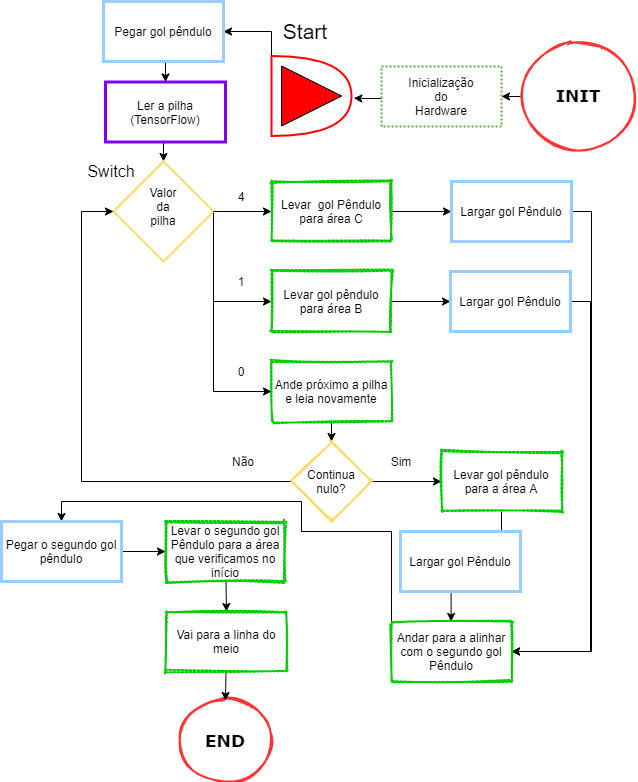

The diagram above was exported from draw.io. Its source (the exported page's mxGraphModel, read from the mxfile embedded in the PNG):
<mxGraphModel dx="1689" dy="964" grid="1" gridSize="10" guides="1" tooltips="1" connect="1" arrows="1" fold="1" page="1" pageScale="1" pageWidth="827" pageHeight="1169" background="#ffffff" math="0" shadow="0">
  <root>
    <mxCell id="WIyWlLk6GJQsqaUBKTNV-0" />
    <mxCell id="WIyWlLk6GJQsqaUBKTNV-1" parent="WIyWlLk6GJQsqaUBKTNV-0" />
    <mxCell id="tG1QVjQFVmwSvfFZzSSC-1" style="edgeStyle=orthogonalEdgeStyle;rounded=0;orthogonalLoop=1;jettySize=auto;html=1;exitX=0;exitY=0.5;exitDx=0;exitDy=0;entryX=1;entryY=0.5;entryDx=0;entryDy=0;" parent="WIyWlLk6GJQsqaUBKTNV-1" source="d_ZK3wFdh2mtp5HFalF2-0" target="d_ZK3wFdh2mtp5HFalF2-2" edge="1">
      <mxGeometry relative="1" as="geometry" />
    </mxCell>
    <mxCell id="d_ZK3wFdh2mtp5HFalF2-0" value="&lt;h2&gt;&lt;font style=&quot;font-size: 17px&quot; face=&quot;Verdana&quot;&gt;INIT&lt;/font&gt;&lt;/h2&gt;" style="ellipse;whiteSpace=wrap;html=1;strokeWidth=2;sketch=1;fillColor=#FFFFFF;strokeColor=#FF3333;fontStyle=1" parent="WIyWlLk6GJQsqaUBKTNV-1" vertex="1">
      <mxGeometry x="769" y="510" width="116" height="110" as="geometry" />
    </mxCell>
    <mxCell id="LV-6j0C4v2rwBsmt4son-0" style="edgeStyle=orthogonalEdgeStyle;rounded=0;orthogonalLoop=1;jettySize=auto;html=1;exitX=0;exitY=0.5;exitDx=0;exitDy=0;entryX=1.029;entryY=0.527;entryDx=0;entryDy=0;entryPerimeter=0;" parent="WIyWlLk6GJQsqaUBKTNV-1" source="d_ZK3wFdh2mtp5HFalF2-2" target="d_ZK3wFdh2mtp5HFalF2-9" edge="1">
      <mxGeometry relative="1" as="geometry">
        <mxPoint x="610" y="530" as="targetPoint" />
        <Array as="points">
          <mxPoint x="630" y="567" />
          <mxPoint x="610" y="567" />
        </Array>
      </mxGeometry>
    </mxCell>
    <mxCell id="d_ZK3wFdh2mtp5HFalF2-2" value="" style="rounded=0;whiteSpace=wrap;html=1;strokeWidth=2;dashed=1;dashPattern=1 1;fillColor=#FFFFFF;strokeColor=#56B33F;" parent="WIyWlLk6GJQsqaUBKTNV-1" vertex="1">
      <mxGeometry x="630" y="535" width="120" height="60" as="geometry" />
    </mxCell>
    <mxCell id="d_ZK3wFdh2mtp5HFalF2-6" value="Inicialização do Hardware" style="text;html=1;strokeColor=none;fillColor=none;align=center;verticalAlign=middle;whiteSpace=wrap;rounded=0;" parent="WIyWlLk6GJQsqaUBKTNV-1" vertex="1">
      <mxGeometry x="670" y="555" width="40" height="20" as="geometry" />
    </mxCell>
    <mxCell id="s1Y65LCWVWbZ4IJCTxWv-12" style="edgeStyle=orthogonalEdgeStyle;rounded=0;orthogonalLoop=1;jettySize=auto;html=1;exitX=0;exitY=0.5;exitDx=0;exitDy=0;exitPerimeter=0;entryX=1;entryY=0.5;entryDx=0;entryDy=0;" parent="WIyWlLk6GJQsqaUBKTNV-1" source="d_ZK3wFdh2mtp5HFalF2-9" target="s1Y65LCWVWbZ4IJCTxWv-10" edge="1">
      <mxGeometry relative="1" as="geometry">
        <Array as="points">
          <mxPoint x="520" y="500" />
        </Array>
        <mxPoint x="490" y="500" as="targetPoint" />
      </mxGeometry>
    </mxCell>
    <mxCell id="d_ZK3wFdh2mtp5HFalF2-9" value="" style="shape=or;whiteSpace=wrap;html=1;strokeColor=#FF0000;strokeWidth=2;" parent="WIyWlLk6GJQsqaUBKTNV-1" vertex="1">
      <mxGeometry x="520" y="524.5" width="80" height="80" as="geometry" />
    </mxCell>
    <mxCell id="d_ZK3wFdh2mtp5HFalF2-17" style="edgeStyle=orthogonalEdgeStyle;rounded=0;orthogonalLoop=1;jettySize=auto;html=1;exitX=0.5;exitY=1;exitDx=0;exitDy=0;entryX=0.5;entryY=0;entryDx=0;entryDy=0;entryPerimeter=0;" parent="WIyWlLk6GJQsqaUBKTNV-1" source="d_ZK3wFdh2mtp5HFalF2-12" target="U54HhAZPSl9pAExkjjws-8" edge="1">
      <mxGeometry relative="1" as="geometry">
        <Array as="points">
          <mxPoint x="412" y="585" />
        </Array>
      </mxGeometry>
    </mxCell>
    <mxCell id="d_ZK3wFdh2mtp5HFalF2-12" value="Ler a pilha (TensorFlow)" style="rounded=0;whiteSpace=wrap;html=1;strokeColor=#7F00FF;strokeWidth=3;" parent="WIyWlLk6GJQsqaUBKTNV-1" vertex="1">
      <mxGeometry x="354" y="550.5" width="120" height="60" as="geometry" />
    </mxCell>
    <mxCell id="d_ZK3wFdh2mtp5HFalF2-23" style="edgeStyle=orthogonalEdgeStyle;rounded=0;orthogonalLoop=1;jettySize=auto;html=1;exitX=1;exitY=0.5;exitDx=0;exitDy=0;exitPerimeter=0;" parent="WIyWlLk6GJQsqaUBKTNV-1" source="U54HhAZPSl9pAExkjjws-8" edge="1">
      <mxGeometry relative="1" as="geometry">
        <mxPoint x="520" y="770" as="targetPoint" />
        <Array as="points">
          <mxPoint x="462" y="760" />
          <mxPoint x="462" y="760" />
        </Array>
      </mxGeometry>
    </mxCell>
    <mxCell id="d_ZK3wFdh2mtp5HFalF2-27" style="edgeStyle=orthogonalEdgeStyle;rounded=0;orthogonalLoop=1;jettySize=auto;html=1;exitX=1;exitY=0.5;exitDx=0;exitDy=0;exitPerimeter=0;" parent="WIyWlLk6GJQsqaUBKTNV-1" source="U54HhAZPSl9pAExkjjws-8" edge="1">
      <mxGeometry relative="1" as="geometry">
        <mxPoint x="520" y="860" as="targetPoint" />
        <Array as="points">
          <mxPoint x="462" y="860" />
        </Array>
      </mxGeometry>
    </mxCell>
    <mxCell id="U54HhAZPSl9pAExkjjws-8" value="" style="strokeWidth=2;html=1;shape=mxgraph.flowchart.decision;whiteSpace=wrap;strokeColor=#FFD966;" parent="WIyWlLk6GJQsqaUBKTNV-1" vertex="1">
      <mxGeometry x="362" y="630" width="100" height="100" as="geometry" />
    </mxCell>
    <mxCell id="U54HhAZPSl9pAExkjjws-9" value="Valor da pilha" style="text;html=1;strokeColor=none;fillColor=none;align=center;verticalAlign=middle;whiteSpace=wrap;rounded=0;" parent="WIyWlLk6GJQsqaUBKTNV-1" vertex="1">
      <mxGeometry x="392" y="665" width="40" height="20" as="geometry" />
    </mxCell>
    <mxCell id="U54HhAZPSl9pAExkjjws-10" value="" style="endArrow=classic;html=1;exitX=1;exitY=0.5;exitDx=0;exitDy=0;exitPerimeter=0;" parent="WIyWlLk6GJQsqaUBKTNV-1" source="U54HhAZPSl9pAExkjjws-8" edge="1">
      <mxGeometry width="50" height="50" relative="1" as="geometry">
        <mxPoint x="390" y="660" as="sourcePoint" />
        <mxPoint x="520" y="680" as="targetPoint" />
      </mxGeometry>
    </mxCell>
    <mxCell id="d_ZK3wFdh2mtp5HFalF2-20" value="4" style="text;html=1;strokeColor=none;fillColor=none;align=center;verticalAlign=middle;whiteSpace=wrap;rounded=0;dashed=1;dashPattern=1 1;sketch=1;" parent="WIyWlLk6GJQsqaUBKTNV-1" vertex="1">
      <mxGeometry x="470" y="655" width="40" height="20" as="geometry" />
    </mxCell>
    <mxCell id="MgrFcL9bi4iaYVfH-vEg-3" style="edgeStyle=orthogonalEdgeStyle;rounded=0;orthogonalLoop=1;jettySize=auto;html=1;exitX=1;exitY=0.5;exitDx=0;exitDy=0;entryX=0;entryY=0.5;entryDx=0;entryDy=0;" parent="WIyWlLk6GJQsqaUBKTNV-1" source="d_ZK3wFdh2mtp5HFalF2-21" target="MgrFcL9bi4iaYVfH-vEg-0" edge="1">
      <mxGeometry relative="1" as="geometry" />
    </mxCell>
    <mxCell id="d_ZK3wFdh2mtp5HFalF2-21" value="Levar&amp;nbsp; gol Pêndulo para área C" style="rounded=0;whiteSpace=wrap;html=1;dashed=1;dashPattern=1 1;sketch=1;strokeWidth=2;fillColor=none;strokeColor=#00CC00;" parent="WIyWlLk6GJQsqaUBKTNV-1" vertex="1">
      <mxGeometry x="520" y="650" width="120" height="60" as="geometry" />
    </mxCell>
    <mxCell id="MgrFcL9bi4iaYVfH-vEg-5" style="edgeStyle=orthogonalEdgeStyle;rounded=0;orthogonalLoop=1;jettySize=auto;html=1;exitX=1;exitY=0.5;exitDx=0;exitDy=0;entryX=0;entryY=0.5;entryDx=0;entryDy=0;" parent="WIyWlLk6GJQsqaUBKTNV-1" source="d_ZK3wFdh2mtp5HFalF2-24" target="MgrFcL9bi4iaYVfH-vEg-4" edge="1">
      <mxGeometry relative="1" as="geometry" />
    </mxCell>
    <mxCell id="d_ZK3wFdh2mtp5HFalF2-24" value="Levar gol pêndulo para área B" style="rounded=0;whiteSpace=wrap;html=1;dashed=1;dashPattern=1 1;sketch=1;strokeWidth=2;fillColor=none;strokeColor=#00CC00;" parent="WIyWlLk6GJQsqaUBKTNV-1" vertex="1">
      <mxGeometry x="520" y="740" width="120" height="60" as="geometry" />
    </mxCell>
    <mxCell id="d_ZK3wFdh2mtp5HFalF2-25" value="1" style="text;html=1;strokeColor=none;fillColor=none;align=center;verticalAlign=middle;whiteSpace=wrap;rounded=0;dashed=1;dashPattern=1 1;sketch=1;" parent="WIyWlLk6GJQsqaUBKTNV-1" vertex="1">
      <mxGeometry x="470" y="740" width="40" height="20" as="geometry" />
    </mxCell>
    <mxCell id="d_ZK3wFdh2mtp5HFalF2-35" style="edgeStyle=orthogonalEdgeStyle;rounded=0;orthogonalLoop=1;jettySize=auto;html=1;exitX=0.5;exitY=1;exitDx=0;exitDy=0;entryX=0.5;entryY=0;entryDx=0;entryDy=0;" parent="WIyWlLk6GJQsqaUBKTNV-1" source="d_ZK3wFdh2mtp5HFalF2-28" target="d_ZK3wFdh2mtp5HFalF2-33" edge="1">
      <mxGeometry relative="1" as="geometry" />
    </mxCell>
    <mxCell id="d_ZK3wFdh2mtp5HFalF2-28" value="Ande próximo a pilha e leia novamente" style="rounded=0;whiteSpace=wrap;html=1;dashed=1;dashPattern=1 1;sketch=1;strokeWidth=2;fillColor=none;strokeColor=#00CC00;" parent="WIyWlLk6GJQsqaUBKTNV-1" vertex="1">
      <mxGeometry x="520" y="830" width="120" height="60" as="geometry" />
    </mxCell>
    <mxCell id="d_ZK3wFdh2mtp5HFalF2-29" value="0" style="text;html=1;strokeColor=none;fillColor=none;align=center;verticalAlign=middle;whiteSpace=wrap;rounded=0;dashed=1;dashPattern=1 1;sketch=1;" parent="WIyWlLk6GJQsqaUBKTNV-1" vertex="1">
      <mxGeometry x="470" y="830" width="40" height="20" as="geometry" />
    </mxCell>
    <mxCell id="d_ZK3wFdh2mtp5HFalF2-36" style="edgeStyle=orthogonalEdgeStyle;rounded=0;orthogonalLoop=1;jettySize=auto;html=1;exitX=1;exitY=0.5;exitDx=0;exitDy=0;" parent="WIyWlLk6GJQsqaUBKTNV-1" source="d_ZK3wFdh2mtp5HFalF2-33" edge="1">
      <mxGeometry relative="1" as="geometry">
        <mxPoint x="690" y="950" as="targetPoint" />
      </mxGeometry>
    </mxCell>
    <mxCell id="d_ZK3wFdh2mtp5HFalF2-43" style="edgeStyle=orthogonalEdgeStyle;rounded=0;orthogonalLoop=1;jettySize=auto;html=1;exitX=0;exitY=0.5;exitDx=0;exitDy=0;entryX=0;entryY=0.5;entryDx=0;entryDy=0;entryPerimeter=0;" parent="WIyWlLk6GJQsqaUBKTNV-1" source="d_ZK3wFdh2mtp5HFalF2-33" target="U54HhAZPSl9pAExkjjws-8" edge="1">
      <mxGeometry relative="1" as="geometry">
        <Array as="points">
          <mxPoint x="330" y="950" />
          <mxPoint x="330" y="680" />
        </Array>
      </mxGeometry>
    </mxCell>
    <mxCell id="d_ZK3wFdh2mtp5HFalF2-33" value="Continua nulo?" style="rhombus;whiteSpace=wrap;html=1;dashed=1;dashPattern=1 1;sketch=1;strokeWidth=2;fillColor=none;strokeColor=#FFD966;" parent="WIyWlLk6GJQsqaUBKTNV-1" vertex="1">
      <mxGeometry x="540" y="910" width="80" height="80" as="geometry" />
    </mxCell>
    <mxCell id="d_ZK3wFdh2mtp5HFalF2-37" value="Sim" style="text;html=1;strokeColor=none;fillColor=none;align=center;verticalAlign=middle;whiteSpace=wrap;rounded=0;dashed=1;dashPattern=1 1;sketch=1;" parent="WIyWlLk6GJQsqaUBKTNV-1" vertex="1">
      <mxGeometry x="630" y="920" width="40" height="20" as="geometry" />
    </mxCell>
    <mxCell id="d_ZK3wFdh2mtp5HFalF2-49" style="edgeStyle=orthogonalEdgeStyle;rounded=0;orthogonalLoop=1;jettySize=auto;html=1;exitX=0.5;exitY=1;exitDx=0;exitDy=0;" parent="WIyWlLk6GJQsqaUBKTNV-1" source="d_ZK3wFdh2mtp5HFalF2-38" edge="1">
      <mxGeometry relative="1" as="geometry">
        <mxPoint x="750" y="1030" as="targetPoint" />
      </mxGeometry>
    </mxCell>
    <mxCell id="d_ZK3wFdh2mtp5HFalF2-38" value="Levar gol pêndulo para a área A" style="rounded=0;whiteSpace=wrap;html=1;dashed=1;dashPattern=1 1;sketch=1;strokeWidth=2;fillColor=none;strokeColor=#00CC00;" parent="WIyWlLk6GJQsqaUBKTNV-1" vertex="1">
      <mxGeometry x="690" y="920" width="120" height="60" as="geometry" />
    </mxCell>
    <mxCell id="8l7Q5TdUoC2yj5htS5xk-8" value="Não" style="text;html=1;strokeColor=none;fillColor=none;align=center;verticalAlign=middle;whiteSpace=wrap;rounded=0;" parent="WIyWlLk6GJQsqaUBKTNV-1" vertex="1">
      <mxGeometry x="472" y="920" width="40" height="20" as="geometry" />
    </mxCell>
    <mxCell id="s1Y65LCWVWbZ4IJCTxWv-13" style="edgeStyle=orthogonalEdgeStyle;rounded=0;orthogonalLoop=1;jettySize=auto;html=1;exitX=0.5;exitY=1;exitDx=0;exitDy=0;entryX=0.5;entryY=0;entryDx=0;entryDy=0;" parent="WIyWlLk6GJQsqaUBKTNV-1" source="s1Y65LCWVWbZ4IJCTxWv-10" target="d_ZK3wFdh2mtp5HFalF2-12" edge="1">
      <mxGeometry relative="1" as="geometry" />
    </mxCell>
    <mxCell id="s1Y65LCWVWbZ4IJCTxWv-10" value="Pegar gol pêndulo" style="rounded=0;whiteSpace=wrap;html=1;strokeWidth=3;strokeColor=#99CCFF;" parent="WIyWlLk6GJQsqaUBKTNV-1" vertex="1">
      <mxGeometry x="352" y="470" width="120" height="60" as="geometry" />
    </mxCell>
    <mxCell id="MgrFcL9bi4iaYVfH-vEg-14" style="edgeStyle=orthogonalEdgeStyle;rounded=0;orthogonalLoop=1;jettySize=auto;html=1;exitX=1;exitY=0.5;exitDx=0;exitDy=0;entryX=1;entryY=0.5;entryDx=0;entryDy=0;" parent="WIyWlLk6GJQsqaUBKTNV-1" source="MgrFcL9bi4iaYVfH-vEg-0" target="JH9FSbcVx8SwTIf6zQIl-5" edge="1">
      <mxGeometry relative="1" as="geometry">
        <Array as="points">
          <mxPoint x="840" y="680" />
          <mxPoint x="840" y="1120" />
        </Array>
        <mxPoint x="799.6300000000001" y="1150" as="targetPoint" />
      </mxGeometry>
    </mxCell>
    <mxCell id="MgrFcL9bi4iaYVfH-vEg-0" value="Largar gol Pêndulo" style="rounded=0;whiteSpace=wrap;html=1;strokeWidth=3;strokeColor=#99CCFF;" parent="WIyWlLk6GJQsqaUBKTNV-1" vertex="1">
      <mxGeometry x="700" y="650" width="120" height="60" as="geometry" />
    </mxCell>
    <mxCell id="MgrFcL9bi4iaYVfH-vEg-13" style="edgeStyle=orthogonalEdgeStyle;rounded=0;orthogonalLoop=1;jettySize=auto;html=1;exitX=1;exitY=0.5;exitDx=0;exitDy=0;entryX=1;entryY=0.5;entryDx=0;entryDy=0;" parent="WIyWlLk6GJQsqaUBKTNV-1" source="MgrFcL9bi4iaYVfH-vEg-4" target="JH9FSbcVx8SwTIf6zQIl-5" edge="1">
      <mxGeometry relative="1" as="geometry">
        <mxPoint x="790" y="1365" as="targetPoint" />
        <Array as="points">
          <mxPoint x="839" y="770" />
          <mxPoint x="839" y="1120" />
        </Array>
      </mxGeometry>
    </mxCell>
    <mxCell id="MgrFcL9bi4iaYVfH-vEg-4" value="Largar gol Pêndulo" style="rounded=0;whiteSpace=wrap;html=1;strokeWidth=3;strokeColor=#99CCFF;" parent="WIyWlLk6GJQsqaUBKTNV-1" vertex="1">
      <mxGeometry x="699" y="740" width="120" height="60" as="geometry" />
    </mxCell>
    <mxCell id="MgrFcL9bi4iaYVfH-vEg-11" style="edgeStyle=orthogonalEdgeStyle;rounded=0;orthogonalLoop=1;jettySize=auto;html=1;exitX=0.5;exitY=1;exitDx=0;exitDy=0;entryX=0.5;entryY=0;entryDx=0;entryDy=0;" parent="WIyWlLk6GJQsqaUBKTNV-1" source="MgrFcL9bi4iaYVfH-vEg-7" edge="1">
      <mxGeometry relative="1" as="geometry">
        <mxPoint x="699.6300000000001" y="1090" as="targetPoint" />
      </mxGeometry>
    </mxCell>
    <mxCell id="MgrFcL9bi4iaYVfH-vEg-7" value="Largar gol Pêndulo" style="rounded=0;whiteSpace=wrap;html=1;strokeWidth=3;strokeColor=#99CCFF;" parent="WIyWlLk6GJQsqaUBKTNV-1" vertex="1">
      <mxGeometry x="649" y="1000" width="120" height="60" as="geometry" />
    </mxCell>
    <mxCell id="MgrFcL9bi4iaYVfH-vEg-12" style="edgeStyle=orthogonalEdgeStyle;rounded=0;orthogonalLoop=1;jettySize=auto;html=1;exitX=0;exitY=0;exitDx=0;exitDy=0;entryX=0.5;entryY=0;entryDx=0;entryDy=0;" parent="WIyWlLk6GJQsqaUBKTNV-1" source="JH9FSbcVx8SwTIf6zQIl-5" target="JH9FSbcVx8SwTIf6zQIl-6" edge="1">
      <mxGeometry relative="1" as="geometry">
        <Array as="points">
          <mxPoint x="640" y="1000" />
          <mxPoint x="550" y="1000" />
          <mxPoint x="550" y="970" />
          <mxPoint x="310" y="970" />
        </Array>
        <mxPoint x="699.6300000000001" y="1150" as="sourcePoint" />
        <mxPoint x="700" y="1220" as="targetPoint" />
      </mxGeometry>
    </mxCell>
    <mxCell id="MgrFcL9bi4iaYVfH-vEg-16" value="" style="triangle;whiteSpace=wrap;html=1;fillColor=#FF0000;" parent="WIyWlLk6GJQsqaUBKTNV-1" vertex="1">
      <mxGeometry x="530" y="534.5" width="60" height="60" as="geometry" />
    </mxCell>
    <mxCell id="MgrFcL9bi4iaYVfH-vEg-17" value="&lt;font style=&quot;font-size: 21px&quot;&gt;Start&lt;/font&gt;" style="text;html=1;strokeColor=none;fillColor=none;align=center;verticalAlign=middle;whiteSpace=wrap;rounded=0;" parent="WIyWlLk6GJQsqaUBKTNV-1" vertex="1">
      <mxGeometry x="530" y="480" width="48" height="40" as="geometry" />
    </mxCell>
    <mxCell id="MgrFcL9bi4iaYVfH-vEg-18" value="&lt;font style=&quot;font-size: 16px&quot;&gt;Switch&lt;/font&gt;" style="text;html=1;strokeColor=none;fillColor=none;align=center;verticalAlign=middle;whiteSpace=wrap;rounded=0;" parent="WIyWlLk6GJQsqaUBKTNV-1" vertex="1">
      <mxGeometry x="340" y="630" width="40" height="20" as="geometry" />
    </mxCell>
    <mxCell id="JH9FSbcVx8SwTIf6zQIl-5" value="Andar para a alinhar com o segundo gol Pêndulo" style="rounded=0;whiteSpace=wrap;html=1;dashed=1;dashPattern=1 1;sketch=1;strokeWidth=2;fillColor=none;strokeColor=#00CC00;" parent="WIyWlLk6GJQsqaUBKTNV-1" vertex="1">
      <mxGeometry x="640" y="1090" width="120" height="60" as="geometry" />
    </mxCell>
    <mxCell id="JH9FSbcVx8SwTIf6zQIl-10" style="edgeStyle=none;rounded=0;orthogonalLoop=1;jettySize=auto;html=1;entryX=0;entryY=0.5;entryDx=0;entryDy=0;" parent="WIyWlLk6GJQsqaUBKTNV-1" source="JH9FSbcVx8SwTIf6zQIl-6" target="JH9FSbcVx8SwTIf6zQIl-9" edge="1">
      <mxGeometry relative="1" as="geometry" />
    </mxCell>
    <mxCell id="JH9FSbcVx8SwTIf6zQIl-6" value="Pegar o segundo gol pêndulo" style="rounded=0;whiteSpace=wrap;html=1;strokeWidth=3;strokeColor=#99CCFF;" parent="WIyWlLk6GJQsqaUBKTNV-1" vertex="1">
      <mxGeometry x="250" y="990" width="120" height="60" as="geometry" />
    </mxCell>
    <mxCell id="fPdU6tRosow44MFDC3Vw-3" style="edgeStyle=none;rounded=0;orthogonalLoop=1;jettySize=auto;html=1;entryX=0.5;entryY=0;entryDx=0;entryDy=0;" parent="WIyWlLk6GJQsqaUBKTNV-1" source="JH9FSbcVx8SwTIf6zQIl-9" target="fPdU6tRosow44MFDC3Vw-1" edge="1">
      <mxGeometry relative="1" as="geometry" />
    </mxCell>
    <mxCell id="JH9FSbcVx8SwTIf6zQIl-9" value="Levar o segundo gol Pêndulo para a área que verificamos no início" style="rounded=0;whiteSpace=wrap;html=1;dashed=1;dashPattern=1 1;sketch=1;strokeWidth=2;fillColor=none;strokeColor=#00CC00;" parent="WIyWlLk6GJQsqaUBKTNV-1" vertex="1">
      <mxGeometry x="414" y="990" width="120" height="60" as="geometry" />
    </mxCell>
    <mxCell id="fPdU6tRosow44MFDC3Vw-0" value="&lt;h2&gt;&lt;font face=&quot;Verdana&quot;&gt;&lt;span style=&quot;font-size: 17px&quot;&gt;END&lt;/span&gt;&lt;/font&gt;&lt;/h2&gt;" style="ellipse;whiteSpace=wrap;html=1;strokeWidth=2;sketch=1;fillColor=#FFFFFF;strokeColor=#FF3333;" parent="WIyWlLk6GJQsqaUBKTNV-1" vertex="1">
      <mxGeometry x="426" y="1169" width="96" height="80" as="geometry" />
    </mxCell>
    <mxCell id="fPdU6tRosow44MFDC3Vw-4" style="edgeStyle=none;rounded=0;orthogonalLoop=1;jettySize=auto;html=1;entryX=0.5;entryY=0;entryDx=0;entryDy=0;" parent="WIyWlLk6GJQsqaUBKTNV-1" source="fPdU6tRosow44MFDC3Vw-1" target="fPdU6tRosow44MFDC3Vw-0" edge="1">
      <mxGeometry relative="1" as="geometry" />
    </mxCell>
    <mxCell id="fPdU6tRosow44MFDC3Vw-1" value="Vai para a linha do meio" style="rounded=0;whiteSpace=wrap;html=1;dashed=1;dashPattern=1 1;sketch=1;strokeWidth=2;fillColor=none;strokeColor=#00CC00;" parent="WIyWlLk6GJQsqaUBKTNV-1" vertex="1">
      <mxGeometry x="415" y="1080" width="120" height="60" as="geometry" />
    </mxCell>
  </root>
</mxGraphModel>